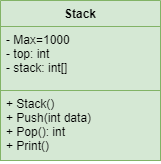

The diagram above was exported from draw.io. Its source (the exported page's mxGraphModel, read from the mxfile embedded in the PNG):
<mxGraphModel dx="782" dy="436" grid="1" gridSize="10" guides="1" tooltips="1" connect="1" arrows="1" fold="1" page="1" pageScale="1" pageWidth="850" pageHeight="1100" background="none" math="0" shadow="0">
  <root>
    <mxCell id="0" />
    <mxCell id="1" parent="0" />
    <mxCell id="XXnOMqzOc5NkpExXtnof-1" value="Stack" style="swimlane;fontStyle=1;align=center;verticalAlign=top;childLayout=stackLayout;horizontal=1;startSize=26;horizontalStack=0;resizeParent=1;resizeParentMax=0;resizeLast=0;collapsible=1;marginBottom=0;fillColor=#d5e8d4;strokeColor=#82b366;" parent="1" vertex="1">
      <mxGeometry x="130" y="50" width="160" height="160" as="geometry" />
    </mxCell>
    <mxCell id="XXnOMqzOc5NkpExXtnof-2" value="- Max=1000&#10;- top: int&#10;- stack: int[]" style="text;strokeColor=#82b366;fillColor=#d5e8d4;align=left;verticalAlign=top;spacingLeft=4;spacingRight=4;overflow=hidden;rotatable=0;points=[[0,0.5],[1,0.5]];portConstraint=eastwest;fontStyle=0" parent="XXnOMqzOc5NkpExXtnof-1" vertex="1">
      <mxGeometry y="26" width="160" height="64" as="geometry" />
    </mxCell>
    <mxCell id="XXnOMqzOc5NkpExXtnof-3" value="" style="line;strokeWidth=1;fillColor=#d5e8d4;align=left;verticalAlign=middle;spacingTop=-1;spacingLeft=3;spacingRight=3;rotatable=0;labelPosition=right;points=[];portConstraint=eastwest;strokeColor=#82b366;fontStyle=0" parent="XXnOMqzOc5NkpExXtnof-1" vertex="1">
      <mxGeometry y="90" width="160" as="geometry" />
    </mxCell>
    <mxCell id="XXnOMqzOc5NkpExXtnof-4" value="+ Stack()&#10;+ Push(int data)&#10;+ Pop(): int&#10;+ Print()" style="text;strokeColor=#82b366;fillColor=#d5e8d4;align=left;verticalAlign=top;spacingLeft=4;spacingRight=4;overflow=hidden;rotatable=0;points=[[0,0.5],[1,0.5]];portConstraint=eastwest;fontStyle=0" parent="XXnOMqzOc5NkpExXtnof-1" vertex="1">
      <mxGeometry y="90" width="160" height="70" as="geometry" />
    </mxCell>
  </root>
</mxGraphModel>